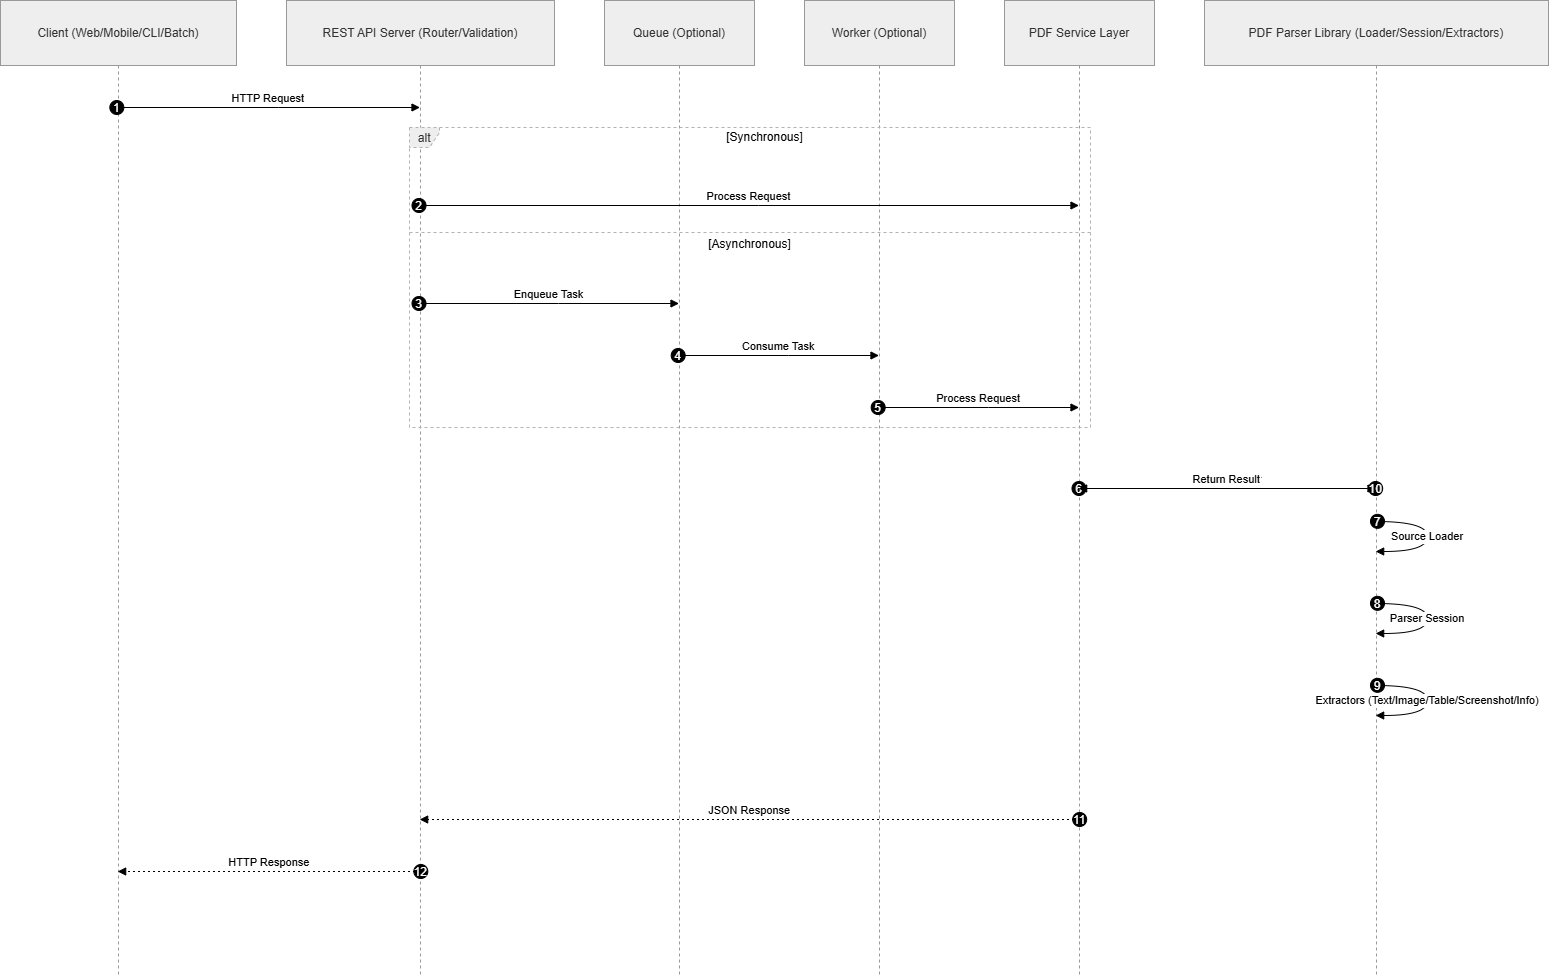

The diagram above was exported from draw.io. Its source (the exported page's mxGraphModel, read from the mxfile embedded in the PNG):
<mxGraphModel dx="1847" dy="1009" grid="1" gridSize="10" guides="1" tooltips="1" connect="1" arrows="1" fold="1" page="1" pageScale="1" pageWidth="850" pageHeight="1100" math="0" shadow="0">
  <root>
    <mxCell id="0" />
    <mxCell id="1" parent="0" />
    <mxCell id="2" parent="1" style="shape=umlLifeline;perimeter=lifelinePerimeter;whiteSpace=wrap;container=1;dropTarget=0;collapsible=0;recursiveResize=0;outlineConnect=0;portConstraint=eastwest;newEdgeStyle={&quot;edgeStyle&quot;:&quot;elbowEdgeStyle&quot;,&quot;elbow&quot;:&quot;vertical&quot;,&quot;curved&quot;:0,&quot;rounded&quot;:0};size=65;fillColor=light-dark(#eeeeee,#1f2020);strokeColor=light-dark(#999999,#cccccc);fontColor=light-dark(#333333,#cccccc);" value="Client (Web/Mobile/CLI/Batch)" vertex="1">
      <mxGeometry height="976" width="236" as="geometry" />
    </mxCell>
    <mxCell id="3" parent="1" style="shape=umlLifeline;perimeter=lifelinePerimeter;whiteSpace=wrap;container=1;dropTarget=0;collapsible=0;recursiveResize=0;outlineConnect=0;portConstraint=eastwest;newEdgeStyle={&quot;edgeStyle&quot;:&quot;elbowEdgeStyle&quot;,&quot;elbow&quot;:&quot;vertical&quot;,&quot;curved&quot;:0,&quot;rounded&quot;:0};size=65;fillColor=light-dark(#eeeeee,#1f2020);strokeColor=light-dark(#999999,#cccccc);fontColor=light-dark(#333333,#cccccc);" value="REST API Server (Router/Validation)" vertex="1">
      <mxGeometry height="976" width="268" x="286" as="geometry" />
    </mxCell>
    <mxCell id="4" parent="1" style="shape=umlLifeline;perimeter=lifelinePerimeter;whiteSpace=wrap;container=1;dropTarget=0;collapsible=0;recursiveResize=0;outlineConnect=0;portConstraint=eastwest;newEdgeStyle={&quot;edgeStyle&quot;:&quot;elbowEdgeStyle&quot;,&quot;elbow&quot;:&quot;vertical&quot;,&quot;curved&quot;:0,&quot;rounded&quot;:0};size=65;fillColor=light-dark(#eeeeee,#1f2020);strokeColor=light-dark(#999999,#cccccc);fontColor=light-dark(#333333,#cccccc);" value="Queue (Optional)" vertex="1">
      <mxGeometry height="976" width="150" x="604" as="geometry" />
    </mxCell>
    <mxCell id="5" parent="1" style="shape=umlLifeline;perimeter=lifelinePerimeter;whiteSpace=wrap;container=1;dropTarget=0;collapsible=0;recursiveResize=0;outlineConnect=0;portConstraint=eastwest;newEdgeStyle={&quot;edgeStyle&quot;:&quot;elbowEdgeStyle&quot;,&quot;elbow&quot;:&quot;vertical&quot;,&quot;curved&quot;:0,&quot;rounded&quot;:0};size=65;fillColor=light-dark(#eeeeee,#1f2020);strokeColor=light-dark(#999999,#cccccc);fontColor=light-dark(#333333,#cccccc);" value="Worker (Optional)" vertex="1">
      <mxGeometry height="976" width="150" x="804" as="geometry" />
    </mxCell>
    <mxCell id="6" parent="1" style="shape=umlLifeline;perimeter=lifelinePerimeter;whiteSpace=wrap;container=1;dropTarget=0;collapsible=0;recursiveResize=0;outlineConnect=0;portConstraint=eastwest;newEdgeStyle={&quot;edgeStyle&quot;:&quot;elbowEdgeStyle&quot;,&quot;elbow&quot;:&quot;vertical&quot;,&quot;curved&quot;:0,&quot;rounded&quot;:0};size=65;fillColor=light-dark(#eeeeee,#1f2020);strokeColor=light-dark(#999999,#cccccc);fontColor=light-dark(#333333,#cccccc);" value="PDF Service Layer" vertex="1">
      <mxGeometry height="976" width="150" x="1004" as="geometry" />
    </mxCell>
    <mxCell id="7" parent="1" style="shape=umlLifeline;perimeter=lifelinePerimeter;whiteSpace=wrap;container=1;dropTarget=0;collapsible=0;recursiveResize=0;outlineConnect=0;portConstraint=eastwest;newEdgeStyle={&quot;edgeStyle&quot;:&quot;elbowEdgeStyle&quot;,&quot;elbow&quot;:&quot;vertical&quot;,&quot;curved&quot;:0,&quot;rounded&quot;:0};size=65;fillColor=light-dark(#eeeeee,#1f2020);strokeColor=light-dark(#999999,#cccccc);fontColor=light-dark(#333333,#cccccc);" value="PDF Parser Library (Loader/Session/Extractors)" vertex="1">
      <mxGeometry height="976" width="344" x="1204" as="geometry" />
    </mxCell>
    <mxCell id="8" parent="1" style="shape=umlFrame;dashed=1;pointerEvents=0;dropTarget=0;strokeColor=#B3B3B3;height=20;width=30;fillColor=light-dark(#eeeeee,#1f2020);fontColor=light-dark(#333333,#cccccc);" value="alt" vertex="1">
      <mxGeometry height="300" width="681" x="409" y="127" as="geometry" />
    </mxCell>
    <mxCell id="9" parent="8" style="text;strokeColor=none;fillColor=none;align=center;verticalAlign=middle;whiteSpace=wrap;" value="[Synchronous]" vertex="1">
      <mxGeometry height="20" width="651" x="30" as="geometry" />
    </mxCell>
    <mxCell id="10" parent="8" style="shape=line;dashed=1;whiteSpace=wrap;verticalAlign=top;labelPosition=center;verticalLabelPosition=middle;align=center;strokeColor=#B3B3B3;" value="[Asynchronous]" vertex="1">
      <mxGeometry height="4" width="681" y="103" as="geometry" />
    </mxCell>
    <mxCell id="11" edge="1" parent="1" source="2" style="verticalAlign=bottom;edgeStyle=elbowEdgeStyle;elbow=vertical;curved=0;rounded=0;endArrow=block;" target="3" value="HTTP Request">
      <mxGeometry relative="1" as="geometry">
        <Array as="points">
          <mxPoint x="278" y="107" />
        </Array>
      </mxGeometry>
    </mxCell>
    <mxCell id="11seq" parent="11" style="ellipse;aspect=fixed;fillColor=#000000;align=center;fontColor=#FFFFFF;" value="1" vertex="1">
      <mxGeometry height="14" relative="1" width="14" as="geometry">
        <mxPoint x="-158.5" y="-7" as="offset" />
      </mxGeometry>
    </mxCell>
    <mxCell id="12" edge="1" parent="1" source="3" style="verticalAlign=bottom;edgeStyle=elbowEdgeStyle;elbow=vertical;curved=0;rounded=0;endArrow=block;" target="6" value="Process Request">
      <mxGeometry relative="1" as="geometry">
        <Array as="points">
          <mxPoint x="758" y="205" />
        </Array>
      </mxGeometry>
    </mxCell>
    <mxCell id="12seq" parent="12" style="ellipse;aspect=fixed;fillColor=#000000;align=center;fontColor=#FFFFFF;" value="2" vertex="1">
      <mxGeometry height="14" relative="1" width="14" as="geometry">
        <mxPoint x="-337" y="-7" as="offset" />
      </mxGeometry>
    </mxCell>
    <mxCell id="13" edge="1" parent="1" source="3" style="verticalAlign=bottom;edgeStyle=elbowEdgeStyle;elbow=vertical;curved=0;rounded=0;endArrow=block;" target="4" value="Enqueue Task">
      <mxGeometry relative="1" as="geometry">
        <Array as="points">
          <mxPoint x="558" y="303" />
        </Array>
      </mxGeometry>
    </mxCell>
    <mxCell id="13seq" parent="13" style="ellipse;aspect=fixed;fillColor=#000000;align=center;fontColor=#FFFFFF;" value="3" vertex="1">
      <mxGeometry height="14" relative="1" width="14" as="geometry">
        <mxPoint x="-137" y="-7" as="offset" />
      </mxGeometry>
    </mxCell>
    <mxCell id="14" edge="1" parent="1" source="4" style="verticalAlign=bottom;edgeStyle=elbowEdgeStyle;elbow=vertical;curved=0;rounded=0;endArrow=block;" target="5" value="Consume Task">
      <mxGeometry relative="1" as="geometry">
        <Array as="points">
          <mxPoint x="788" y="355" />
        </Array>
      </mxGeometry>
    </mxCell>
    <mxCell id="14seq" parent="14" style="ellipse;aspect=fixed;fillColor=#000000;align=center;fontColor=#FFFFFF;" value="4" vertex="1">
      <mxGeometry height="14" relative="1" width="14" as="geometry">
        <mxPoint x="-107.5" y="-7" as="offset" />
      </mxGeometry>
    </mxCell>
    <mxCell id="15" edge="1" parent="1" source="5" style="verticalAlign=bottom;edgeStyle=elbowEdgeStyle;elbow=vertical;curved=0;rounded=0;endArrow=block;" target="6" value="Process Request">
      <mxGeometry relative="1" as="geometry">
        <Array as="points">
          <mxPoint x="988" y="407" />
        </Array>
      </mxGeometry>
    </mxCell>
    <mxCell id="15seq" parent="15" style="ellipse;aspect=fixed;fillColor=#000000;align=center;fontColor=#FFFFFF;" value="5" vertex="1">
      <mxGeometry height="14" relative="1" width="14" as="geometry">
        <mxPoint x="-107.5" y="-7" as="offset" />
      </mxGeometry>
    </mxCell>
    <mxCell id="16" edge="1" parent="1" source="6" style="verticalAlign=bottom;edgeStyle=elbowEdgeStyle;elbow=vertical;curved=0;rounded=0;endArrow=block;" target="7" value="Invoke Parser">
      <mxGeometry relative="1" as="geometry">
        <Array as="points">
          <mxPoint x="1236" y="469" />
        </Array>
      </mxGeometry>
    </mxCell>
    <mxCell id="16seq" parent="16" style="ellipse;aspect=fixed;fillColor=#000000;align=center;fontColor=#FFFFFF;" value="6" vertex="1">
      <mxGeometry height="14" relative="1" width="14" as="geometry">
        <mxPoint x="-156" y="-7" as="offset" />
      </mxGeometry>
    </mxCell>
    <mxCell id="17" edge="1" parent="1" source="7" style="curved=1;endArrow=block;" target="7" value="Source Loader">
      <mxGeometry relative="1" as="geometry">
        <Array as="points">
          <mxPoint x="1427" y="521" />
          <mxPoint x="1427" y="551" />
        </Array>
      </mxGeometry>
    </mxCell>
    <mxCell id="17seq" parent="17" style="ellipse;aspect=fixed;fillColor=#000000;align=center;fontColor=#FFFFFF;" value="7" vertex="1">
      <mxGeometry height="14" relative="1" width="14" as="geometry">
        <mxPoint x="-57" y="-22" as="offset" />
      </mxGeometry>
    </mxCell>
    <mxCell id="18" edge="1" parent="1" source="7" style="curved=1;endArrow=block;" target="7" value="Parser Session">
      <mxGeometry relative="1" as="geometry">
        <Array as="points">
          <mxPoint x="1427" y="603" />
          <mxPoint x="1427" y="633" />
        </Array>
      </mxGeometry>
    </mxCell>
    <mxCell id="18seq" parent="18" style="ellipse;aspect=fixed;fillColor=#000000;align=center;fontColor=#FFFFFF;" value="8" vertex="1">
      <mxGeometry height="14" relative="1" width="14" as="geometry">
        <mxPoint x="-57" y="-22" as="offset" />
      </mxGeometry>
    </mxCell>
    <mxCell id="19" edge="1" parent="1" source="7" style="curved=1;endArrow=block;" target="7" value="Extractors (Text/Image/Table/Screenshot/Info)">
      <mxGeometry relative="1" as="geometry">
        <Array as="points">
          <mxPoint x="1427" y="685" />
          <mxPoint x="1427" y="715" />
        </Array>
      </mxGeometry>
    </mxCell>
    <mxCell id="19seq" parent="19" style="ellipse;aspect=fixed;fillColor=#000000;align=center;fontColor=#FFFFFF;" value="9" vertex="1">
      <mxGeometry height="14" relative="1" width="14" as="geometry">
        <mxPoint x="-57" y="-22" as="offset" />
      </mxGeometry>
    </mxCell>
    <mxCell id="20" edge="1" parent="1" source="7" style="verticalAlign=bottom;edgeStyle=elbowEdgeStyle;elbow=vertical;curved=0;rounded=0;dashed=1;dashPattern=2 3;endArrow=block;" target="6" value="Return Result">
      <mxGeometry relative="1" as="geometry">
        <Array as="points">
          <mxPoint x="1239" y="767" />
        </Array>
      </mxGeometry>
    </mxCell>
    <mxCell id="20seq" parent="20" style="ellipse;aspect=fixed;fillColor=#000000;align=center;fontColor=#FFFFFF;" value="10" vertex="1">
      <mxGeometry height="14" relative="1" width="14" as="geometry">
        <mxPoint x="142" y="-7" as="offset" />
      </mxGeometry>
    </mxCell>
    <mxCell id="21" edge="1" parent="1" source="6" style="verticalAlign=bottom;edgeStyle=elbowEdgeStyle;elbow=vertical;curved=0;rounded=0;dashed=1;dashPattern=2 3;endArrow=block;" target="3" value="JSON Response">
      <mxGeometry relative="1" as="geometry">
        <Array as="points">
          <mxPoint x="761" y="819" />
        </Array>
      </mxGeometry>
    </mxCell>
    <mxCell id="21seq" parent="21" style="ellipse;aspect=fixed;fillColor=#000000;align=center;fontColor=#FFFFFF;" value="11" vertex="1">
      <mxGeometry height="14" relative="1" width="14" as="geometry">
        <mxPoint x="323" y="-7" as="offset" />
      </mxGeometry>
    </mxCell>
    <mxCell id="22" edge="1" parent="1" source="3" style="verticalAlign=bottom;edgeStyle=elbowEdgeStyle;elbow=vertical;curved=0;rounded=0;dashed=1;dashPattern=2 3;endArrow=block;" target="2" value="HTTP Response">
      <mxGeometry relative="1" as="geometry">
        <Array as="points">
          <mxPoint x="281" y="871" />
        </Array>
      </mxGeometry>
    </mxCell>
    <mxCell id="22seq" parent="22" style="ellipse;aspect=fixed;fillColor=#000000;align=center;fontColor=#FFFFFF;" value="12" vertex="1">
      <mxGeometry height="14" relative="1" width="14" as="geometry">
        <mxPoint x="144.5" y="-7" as="offset" />
      </mxGeometry>
    </mxCell>
  </root>
</mxGraphModel>